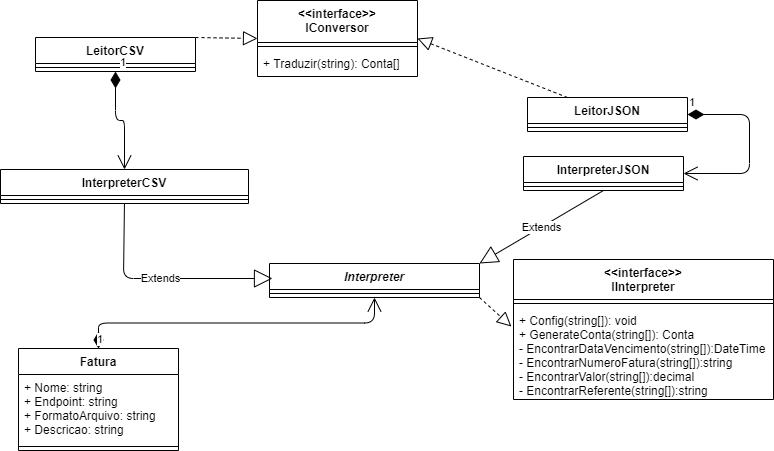

The diagram above was exported from draw.io. Its source (the exported page's mxGraphModel, read from the mxfile embedded in the PNG):
<mxGraphModel dx="801" dy="478" grid="0" gridSize="10" guides="0" tooltips="1" connect="1" arrows="1" fold="1" page="0" pageScale="1" pageWidth="827" pageHeight="1169" math="0" shadow="0">
  <root>
    <mxCell id="0" />
    <mxCell id="1" parent="0" />
    <mxCell id="4" value="Interpreter" style="swimlane;fontStyle=3;align=center;verticalAlign=top;childLayout=stackLayout;horizontal=1;startSize=26;horizontalStack=0;resizeParent=1;resizeParentMax=0;resizeLast=0;collapsible=1;marginBottom=0;" vertex="1" parent="1">
      <mxGeometry x="153" y="267" width="210" height="34" as="geometry" />
    </mxCell>
    <mxCell id="6" value="" style="line;strokeWidth=1;fillColor=none;align=left;verticalAlign=middle;spacingTop=-1;spacingLeft=3;spacingRight=3;rotatable=0;labelPosition=right;points=[];portConstraint=eastwest;" vertex="1" parent="4">
      <mxGeometry y="26" width="210" height="8" as="geometry" />
    </mxCell>
    <mxCell id="8" value="" style="endArrow=block;dashed=1;endFill=0;endSize=12;html=1;entryX=-0.008;entryY=0.207;entryDx=0;entryDy=0;exitX=1;exitY=1;exitDx=0;exitDy=0;entryPerimeter=0;" edge="1" parent="1" source="4" target="26">
      <mxGeometry width="160" relative="1" as="geometry">
        <mxPoint x="355" y="316" as="sourcePoint" />
        <mxPoint x="650" y="65" as="targetPoint" />
        <Array as="points" />
      </mxGeometry>
    </mxCell>
    <mxCell id="9" value="LeitorCSV" style="swimlane;fontStyle=1;align=center;verticalAlign=top;childLayout=stackLayout;horizontal=1;startSize=26;horizontalStack=0;resizeParent=1;resizeParentMax=0;resizeLast=0;collapsible=1;marginBottom=0;" vertex="1" parent="1">
      <mxGeometry x="-81" y="41" width="160" height="34" as="geometry" />
    </mxCell>
    <mxCell id="11" value="" style="line;strokeWidth=1;fillColor=none;align=left;verticalAlign=middle;spacingTop=-1;spacingLeft=3;spacingRight=3;rotatable=0;labelPosition=right;points=[];portConstraint=eastwest;" vertex="1" parent="9">
      <mxGeometry y="26" width="160" height="8" as="geometry" />
    </mxCell>
    <mxCell id="13" value="" style="endArrow=block;dashed=1;endFill=0;endSize=12;html=1;exitX=1;exitY=0;exitDx=0;exitDy=0;entryX=0;entryY=0.5;entryDx=0;entryDy=0;" edge="1" parent="1" source="9" target="15">
      <mxGeometry width="160" relative="1" as="geometry">
        <mxPoint x="330" y="240" as="sourcePoint" />
        <mxPoint x="95" y="90" as="targetPoint" />
      </mxGeometry>
    </mxCell>
    <mxCell id="15" value="&lt;&lt;interface&gt;&gt;&#10;IConversor" style="swimlane;fontStyle=1;align=center;verticalAlign=top;childLayout=stackLayout;horizontal=1;startSize=42;horizontalStack=0;resizeParent=1;resizeParentMax=0;resizeLast=0;collapsible=1;marginBottom=0;" vertex="1" parent="1">
      <mxGeometry x="141" y="4" width="160" height="76" as="geometry" />
    </mxCell>
    <mxCell id="17" value="" style="line;strokeWidth=1;fillColor=none;align=left;verticalAlign=middle;spacingTop=-1;spacingLeft=3;spacingRight=3;rotatable=0;labelPosition=right;points=[];portConstraint=eastwest;" vertex="1" parent="15">
      <mxGeometry y="42" width="160" height="8" as="geometry" />
    </mxCell>
    <mxCell id="18" value="+ Traduzir(string): Conta[]" style="text;strokeColor=none;fillColor=none;align=left;verticalAlign=top;spacingLeft=4;spacingRight=4;overflow=hidden;rotatable=0;points=[[0,0.5],[1,0.5]];portConstraint=eastwest;" vertex="1" parent="15">
      <mxGeometry y="50" width="160" height="26" as="geometry" />
    </mxCell>
    <mxCell id="23" value="&lt;&lt;interface&gt;&gt;&#10;IInterpreter" style="swimlane;fontStyle=1;align=center;verticalAlign=top;childLayout=stackLayout;horizontal=1;startSize=40;horizontalStack=0;resizeParent=1;resizeParentMax=0;resizeLast=0;collapsible=1;marginBottom=0;" vertex="1" parent="1">
      <mxGeometry x="397" y="263" width="260" height="140" as="geometry" />
    </mxCell>
    <mxCell id="25" value="" style="line;strokeWidth=1;fillColor=none;align=left;verticalAlign=middle;spacingTop=-1;spacingLeft=3;spacingRight=3;rotatable=0;labelPosition=right;points=[];portConstraint=eastwest;" vertex="1" parent="23">
      <mxGeometry y="40" width="260" height="8" as="geometry" />
    </mxCell>
    <mxCell id="26" value="+ Config(string[]): void&#10;+ GenerateConta(string[]): Conta&#10;- EncontrarDataVencimento(string[]):DateTime&#10;- EncontrarNumeroFatura(string[]):string&#10;- EncontrarValor(string[]):decimal&#10;- EncontrarReferente(string[]):string" style="text;strokeColor=none;fillColor=none;align=left;verticalAlign=top;spacingLeft=4;spacingRight=4;overflow=hidden;rotatable=0;points=[[0,0.5],[1,0.5]];portConstraint=eastwest;" vertex="1" parent="23">
      <mxGeometry y="48" width="260" height="92" as="geometry" />
    </mxCell>
    <mxCell id="27" value="Extends" style="endArrow=block;endSize=16;endFill=0;html=1;" edge="1" parent="1" source="47">
      <mxGeometry width="160" relative="1" as="geometry">
        <mxPoint x="-1.9039999999999964" y="240.03200000000004" as="sourcePoint" />
        <mxPoint x="156" y="282" as="targetPoint" />
        <Array as="points">
          <mxPoint x="7" y="282" />
        </Array>
      </mxGeometry>
    </mxCell>
    <mxCell id="29" value="Fatura" style="swimlane;fontStyle=1;align=center;verticalAlign=top;childLayout=stackLayout;horizontal=1;startSize=26;horizontalStack=0;resizeParent=1;resizeParentMax=0;resizeLast=0;collapsible=1;marginBottom=0;" vertex="1" parent="1">
      <mxGeometry x="-98" y="352" width="160" height="102" as="geometry" />
    </mxCell>
    <mxCell id="30" value="+ Nome: string&#10;+ Endpoint: string&#10;+ FormatoArquivo: string&#10;+ Descricao: string&#10;" style="text;strokeColor=none;fillColor=none;align=left;verticalAlign=top;spacingLeft=4;spacingRight=4;overflow=hidden;rotatable=0;points=[[0,0.5],[1,0.5]];portConstraint=eastwest;" vertex="1" parent="29">
      <mxGeometry y="26" width="160" height="68" as="geometry" />
    </mxCell>
    <mxCell id="31" value="" style="line;strokeWidth=1;fillColor=none;align=left;verticalAlign=middle;spacingTop=-1;spacingLeft=3;spacingRight=3;rotatable=0;labelPosition=right;points=[];portConstraint=eastwest;" vertex="1" parent="29">
      <mxGeometry y="94" width="160" height="8" as="geometry" />
    </mxCell>
    <mxCell id="34" value="1" style="endArrow=open;html=1;endSize=12;startArrow=diamondThin;startSize=14;startFill=1;edgeStyle=orthogonalEdgeStyle;align=left;verticalAlign=bottom;exitX=0.5;exitY=0;exitDx=0;exitDy=0;entryX=0.5;entryY=1;entryDx=0;entryDy=0;" edge="1" parent="1" source="29" target="4">
      <mxGeometry x="-1" y="3" relative="1" as="geometry">
        <mxPoint x="332" y="241" as="sourcePoint" />
        <mxPoint x="145" y="316" as="targetPoint" />
      </mxGeometry>
    </mxCell>
    <mxCell id="35" value="1" style="endArrow=open;html=1;endSize=12;startArrow=diamondThin;startSize=14;startFill=1;edgeStyle=orthogonalEdgeStyle;align=left;verticalAlign=bottom;exitX=0.5;exitY=1;exitDx=0;exitDy=0;entryX=0.5;entryY=0;entryDx=0;entryDy=0;" edge="1" parent="1" source="9" target="45">
      <mxGeometry x="-1" y="3" relative="1" as="geometry">
        <mxPoint x="332" y="241" as="sourcePoint" />
        <mxPoint x="492" y="241" as="targetPoint" />
      </mxGeometry>
    </mxCell>
    <mxCell id="36" value="InterpreterJSON" style="swimlane;fontStyle=1;align=center;verticalAlign=top;childLayout=stackLayout;horizontal=1;startSize=26;horizontalStack=0;resizeParent=1;resizeParentMax=0;resizeLast=0;collapsible=1;marginBottom=0;" vertex="1" parent="1">
      <mxGeometry x="407" y="160" width="160" height="34" as="geometry" />
    </mxCell>
    <mxCell id="37" value="" style="line;strokeWidth=1;fillColor=none;align=left;verticalAlign=middle;spacingTop=-1;spacingLeft=3;spacingRight=3;rotatable=0;labelPosition=right;points=[];portConstraint=eastwest;" vertex="1" parent="36">
      <mxGeometry y="26" width="160" height="8" as="geometry" />
    </mxCell>
    <mxCell id="38" value="LeitorJSON" style="swimlane;fontStyle=1;align=center;verticalAlign=top;childLayout=stackLayout;horizontal=1;startSize=26;horizontalStack=0;resizeParent=1;resizeParentMax=0;resizeLast=0;collapsible=1;marginBottom=0;" vertex="1" parent="1">
      <mxGeometry x="411" y="101" width="160" height="34" as="geometry" />
    </mxCell>
    <mxCell id="39" value="" style="line;strokeWidth=1;fillColor=none;align=left;verticalAlign=middle;spacingTop=-1;spacingLeft=3;spacingRight=3;rotatable=0;labelPosition=right;points=[];portConstraint=eastwest;" vertex="1" parent="38">
      <mxGeometry y="26" width="160" height="8" as="geometry" />
    </mxCell>
    <mxCell id="40" value="" style="endArrow=block;dashed=1;endFill=0;endSize=12;html=1;exitX=0.25;exitY=0;exitDx=0;exitDy=0;entryX=1;entryY=0.5;entryDx=0;entryDy=0;" edge="1" parent="1" source="38" target="15">
      <mxGeometry width="160" relative="1" as="geometry">
        <mxPoint x="77" y="94" as="sourcePoint" />
        <mxPoint x="151" y="52" as="targetPoint" />
      </mxGeometry>
    </mxCell>
    <mxCell id="41" value="Extends" style="endArrow=block;endSize=16;endFill=0;html=1;entryX=1;entryY=0;entryDx=0;entryDy=0;exitX=0.5;exitY=1;exitDx=0;exitDy=0;" edge="1" parent="1" source="36" target="4">
      <mxGeometry width="160" relative="1" as="geometry">
        <mxPoint x="78" y="187" as="sourcePoint" />
        <mxPoint x="94.00000000000023" y="258" as="targetPoint" />
        <Array as="points" />
      </mxGeometry>
    </mxCell>
    <mxCell id="43" value="1" style="endArrow=open;html=1;endSize=12;startArrow=diamondThin;startSize=14;startFill=1;edgeStyle=orthogonalEdgeStyle;align=left;verticalAlign=bottom;exitX=1;exitY=0.5;exitDx=0;exitDy=0;entryX=1;entryY=0.5;entryDx=0;entryDy=0;" edge="1" parent="1" source="38" target="36">
      <mxGeometry x="-1" y="3" relative="1" as="geometry">
        <mxPoint x="332" y="241" as="sourcePoint" />
        <mxPoint x="492" y="241" as="targetPoint" />
        <Array as="points">
          <mxPoint x="633" y="118" />
          <mxPoint x="633" y="177" />
        </Array>
      </mxGeometry>
    </mxCell>
    <mxCell id="45" value="InterpreterCSV" style="swimlane;fontStyle=1;align=center;verticalAlign=top;childLayout=stackLayout;horizontal=1;startSize=26;horizontalStack=0;resizeParent=1;resizeParentMax=0;resizeLast=0;collapsible=1;marginBottom=0;" vertex="1" parent="1">
      <mxGeometry x="-116" y="173" width="248" height="34" as="geometry" />
    </mxCell>
    <mxCell id="47" value="" style="line;strokeWidth=1;fillColor=none;align=left;verticalAlign=middle;spacingTop=-1;spacingLeft=3;spacingRight=3;rotatable=0;labelPosition=right;points=[];portConstraint=eastwest;" vertex="1" parent="45">
      <mxGeometry y="26" width="248" height="8" as="geometry" />
    </mxCell>
  </root>
</mxGraphModel>